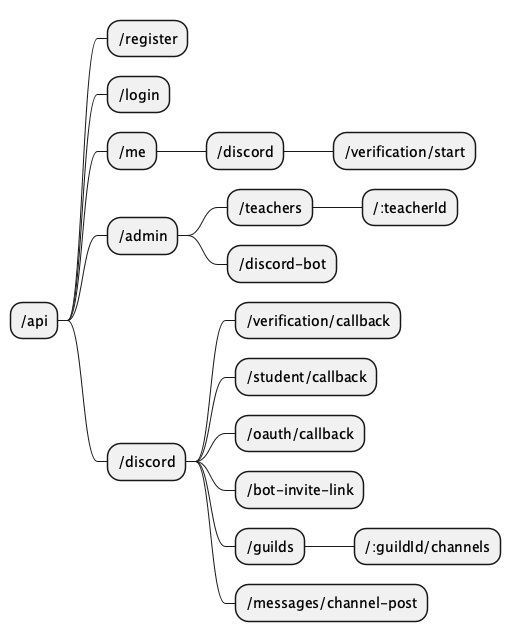

The diagram above was rendered by PlantUML. Its source (embedded in the PNG):
@startmindmap
skinparam shadowing false
skinparam wrapWidth 190

* /api
** /register
** /login
** /me
*** /discord
**** /verification/start
** /admin
*** /teachers
**** /:teacherId
*** /discord-bot
** /discord
*** /verification/callback
*** /student/callback
*** /oauth/callback
*** /bot-invite-link
*** /guilds
**** /:guildId/channels
*** /messages/channel-post

@endmindmap